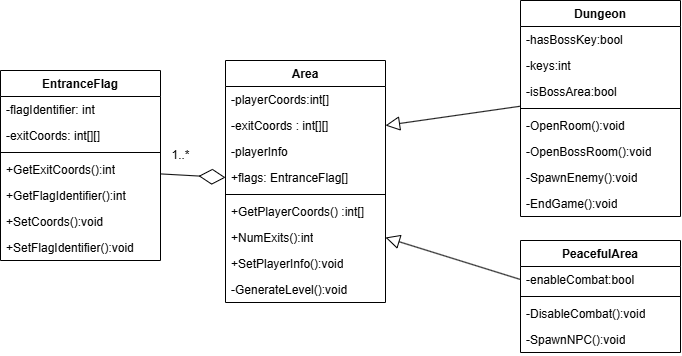

The diagram above was exported from draw.io. Its source (the exported page's mxGraphModel, read from the mxfile embedded in the PNG):
<mxGraphModel dx="875" dy="544" grid="1" gridSize="10" guides="1" tooltips="1" connect="1" arrows="1" fold="1" page="1" pageScale="1" pageWidth="850" pageHeight="1100" math="0" shadow="0">
  <root>
    <object label="" asd="" id="0">
      <mxCell />
    </object>
    <mxCell id="1" parent="0" />
    <mxCell id="vPVozLhoWaEA7RCs1QEb-1" value="Area" style="swimlane;fontStyle=1;align=center;verticalAlign=top;childLayout=stackLayout;horizontal=1;startSize=26;horizontalStack=0;resizeParent=1;resizeParentMax=0;resizeLast=0;collapsible=1;marginBottom=0;whiteSpace=wrap;html=1;" vertex="1" parent="1">
      <mxGeometry x="265" y="70" width="160" height="242" as="geometry" />
    </mxCell>
    <mxCell id="vPVozLhoWaEA7RCs1QEb-9" value="-playerCoords:int[]" style="text;strokeColor=none;fillColor=none;align=left;verticalAlign=top;spacingLeft=4;spacingRight=4;overflow=hidden;rotatable=0;points=[[0,0.5],[1,0.5]];portConstraint=eastwest;whiteSpace=wrap;html=1;" vertex="1" parent="vPVozLhoWaEA7RCs1QEb-1">
      <mxGeometry y="26" width="160" height="26" as="geometry" />
    </mxCell>
    <mxCell id="vPVozLhoWaEA7RCs1QEb-7" value="-exitCoords : int[][]" style="text;strokeColor=none;fillColor=none;align=left;verticalAlign=top;spacingLeft=4;spacingRight=4;overflow=hidden;rotatable=0;points=[[0,0.5],[1,0.5]];portConstraint=eastwest;whiteSpace=wrap;html=1;" vertex="1" parent="vPVozLhoWaEA7RCs1QEb-1">
      <mxGeometry y="52" width="160" height="26" as="geometry" />
    </mxCell>
    <mxCell id="vPVozLhoWaEA7RCs1QEb-20" value="-playerInfo" style="text;strokeColor=none;fillColor=none;align=left;verticalAlign=top;spacingLeft=4;spacingRight=4;overflow=hidden;rotatable=0;points=[[0,0.5],[1,0.5]];portConstraint=eastwest;whiteSpace=wrap;html=1;" vertex="1" parent="vPVozLhoWaEA7RCs1QEb-1">
      <mxGeometry y="78" width="160" height="26" as="geometry" />
    </mxCell>
    <mxCell id="vPVozLhoWaEA7RCs1QEb-22" value="+flags: EntranceFlag[]" style="text;strokeColor=none;fillColor=none;align=left;verticalAlign=top;spacingLeft=4;spacingRight=4;overflow=hidden;rotatable=0;points=[[0,0.5],[1,0.5]];portConstraint=eastwest;whiteSpace=wrap;html=1;" vertex="1" parent="vPVozLhoWaEA7RCs1QEb-1">
      <mxGeometry y="104" width="160" height="26" as="geometry" />
    </mxCell>
    <mxCell id="vPVozLhoWaEA7RCs1QEb-3" value="" style="line;strokeWidth=1;fillColor=none;align=left;verticalAlign=middle;spacingTop=-1;spacingLeft=3;spacingRight=3;rotatable=0;labelPosition=right;points=[];portConstraint=eastwest;strokeColor=inherit;" vertex="1" parent="vPVozLhoWaEA7RCs1QEb-1">
      <mxGeometry y="130" width="160" height="8" as="geometry" />
    </mxCell>
    <mxCell id="vPVozLhoWaEA7RCs1QEb-4" value="+GetPlayerCoords() :int[]" style="text;strokeColor=none;fillColor=none;align=left;verticalAlign=top;spacingLeft=4;spacingRight=4;overflow=hidden;rotatable=0;points=[[0,0.5],[1,0.5]];portConstraint=eastwest;whiteSpace=wrap;html=1;" vertex="1" parent="vPVozLhoWaEA7RCs1QEb-1">
      <mxGeometry y="138" width="160" height="26" as="geometry" />
    </mxCell>
    <mxCell id="vPVozLhoWaEA7RCs1QEb-8" value="+NumExits():int" style="text;strokeColor=none;fillColor=none;align=left;verticalAlign=top;spacingLeft=4;spacingRight=4;overflow=hidden;rotatable=0;points=[[0,0.5],[1,0.5]];portConstraint=eastwest;whiteSpace=wrap;html=1;" vertex="1" parent="vPVozLhoWaEA7RCs1QEb-1">
      <mxGeometry y="164" width="160" height="26" as="geometry" />
    </mxCell>
    <mxCell id="vPVozLhoWaEA7RCs1QEb-21" value="+SetPlayerInfo():void" style="text;strokeColor=none;fillColor=none;align=left;verticalAlign=top;spacingLeft=4;spacingRight=4;overflow=hidden;rotatable=0;points=[[0,0.5],[1,0.5]];portConstraint=eastwest;whiteSpace=wrap;html=1;" vertex="1" parent="vPVozLhoWaEA7RCs1QEb-1">
      <mxGeometry y="190" width="160" height="26" as="geometry" />
    </mxCell>
    <mxCell id="vPVozLhoWaEA7RCs1QEb-40" value="-GenerateLevel():void" style="text;strokeColor=none;fillColor=none;align=left;verticalAlign=top;spacingLeft=4;spacingRight=4;overflow=hidden;rotatable=0;points=[[0,0.5],[1,0.5]];portConstraint=eastwest;whiteSpace=wrap;html=1;" vertex="1" parent="vPVozLhoWaEA7RCs1QEb-1">
      <mxGeometry y="216" width="160" height="26" as="geometry" />
    </mxCell>
    <mxCell id="vPVozLhoWaEA7RCs1QEb-10" value="EntranceFlag" style="swimlane;fontStyle=1;align=center;verticalAlign=top;childLayout=stackLayout;horizontal=1;startSize=26;horizontalStack=0;resizeParent=1;resizeParentMax=0;resizeLast=0;collapsible=1;marginBottom=0;whiteSpace=wrap;html=1;" vertex="1" parent="1">
      <mxGeometry x="40" y="80" width="160" height="190" as="geometry" />
    </mxCell>
    <mxCell id="vPVozLhoWaEA7RCs1QEb-14" value="-flagIdentifier: int" style="text;strokeColor=none;fillColor=none;align=left;verticalAlign=top;spacingLeft=4;spacingRight=4;overflow=hidden;rotatable=0;points=[[0,0.5],[1,0.5]];portConstraint=eastwest;whiteSpace=wrap;html=1;" vertex="1" parent="vPVozLhoWaEA7RCs1QEb-10">
      <mxGeometry y="26" width="160" height="26" as="geometry" />
    </mxCell>
    <mxCell id="vPVozLhoWaEA7RCs1QEb-11" value="-exitCoords: int[][]" style="text;strokeColor=none;fillColor=none;align=left;verticalAlign=top;spacingLeft=4;spacingRight=4;overflow=hidden;rotatable=0;points=[[0,0.5],[1,0.5]];portConstraint=eastwest;whiteSpace=wrap;html=1;" vertex="1" parent="vPVozLhoWaEA7RCs1QEb-10">
      <mxGeometry y="52" width="160" height="26" as="geometry" />
    </mxCell>
    <mxCell id="vPVozLhoWaEA7RCs1QEb-12" value="" style="line;strokeWidth=1;fillColor=none;align=left;verticalAlign=middle;spacingTop=-1;spacingLeft=3;spacingRight=3;rotatable=0;labelPosition=right;points=[];portConstraint=eastwest;strokeColor=inherit;" vertex="1" parent="vPVozLhoWaEA7RCs1QEb-10">
      <mxGeometry y="78" width="160" height="8" as="geometry" />
    </mxCell>
    <mxCell id="vPVozLhoWaEA7RCs1QEb-13" value="+GetExitCoords():int" style="text;strokeColor=none;fillColor=none;align=left;verticalAlign=top;spacingLeft=4;spacingRight=4;overflow=hidden;rotatable=0;points=[[0,0.5],[1,0.5]];portConstraint=eastwest;whiteSpace=wrap;html=1;" vertex="1" parent="vPVozLhoWaEA7RCs1QEb-10">
      <mxGeometry y="86" width="160" height="26" as="geometry" />
    </mxCell>
    <mxCell id="vPVozLhoWaEA7RCs1QEb-23" value="+GetFlagIdentifier():int" style="text;strokeColor=none;fillColor=none;align=left;verticalAlign=top;spacingLeft=4;spacingRight=4;overflow=hidden;rotatable=0;points=[[0,0.5],[1,0.5]];portConstraint=eastwest;whiteSpace=wrap;html=1;" vertex="1" parent="vPVozLhoWaEA7RCs1QEb-10">
      <mxGeometry y="112" width="160" height="26" as="geometry" />
    </mxCell>
    <mxCell id="vPVozLhoWaEA7RCs1QEb-24" value="+SetCoords():void" style="text;strokeColor=none;fillColor=none;align=left;verticalAlign=top;spacingLeft=4;spacingRight=4;overflow=hidden;rotatable=0;points=[[0,0.5],[1,0.5]];portConstraint=eastwest;whiteSpace=wrap;html=1;" vertex="1" parent="vPVozLhoWaEA7RCs1QEb-10">
      <mxGeometry y="138" width="160" height="26" as="geometry" />
    </mxCell>
    <mxCell id="vPVozLhoWaEA7RCs1QEb-28" value="+SetFlagIdentifier():void" style="text;strokeColor=none;fillColor=none;align=left;verticalAlign=top;spacingLeft=4;spacingRight=4;overflow=hidden;rotatable=0;points=[[0,0.5],[1,0.5]];portConstraint=eastwest;whiteSpace=wrap;html=1;" vertex="1" parent="vPVozLhoWaEA7RCs1QEb-10">
      <mxGeometry y="164" width="160" height="26" as="geometry" />
    </mxCell>
    <mxCell id="vPVozLhoWaEA7RCs1QEb-32" value="Dungeon" style="swimlane;fontStyle=1;align=center;verticalAlign=top;childLayout=stackLayout;horizontal=1;startSize=26;horizontalStack=0;resizeParent=1;resizeParentMax=0;resizeLast=0;collapsible=1;marginBottom=0;whiteSpace=wrap;html=1;" vertex="1" parent="1">
      <mxGeometry x="560" y="10" width="160" height="216" as="geometry" />
    </mxCell>
    <mxCell id="vPVozLhoWaEA7RCs1QEb-58" value="-hasBossKey:bool" style="text;strokeColor=none;fillColor=none;align=left;verticalAlign=top;spacingLeft=4;spacingRight=4;overflow=hidden;rotatable=0;points=[[0,0.5],[1,0.5]];portConstraint=eastwest;whiteSpace=wrap;html=1;" vertex="1" parent="vPVozLhoWaEA7RCs1QEb-32">
      <mxGeometry y="26" width="160" height="26" as="geometry" />
    </mxCell>
    <mxCell id="vPVozLhoWaEA7RCs1QEb-57" value="-keys:int" style="text;strokeColor=none;fillColor=none;align=left;verticalAlign=top;spacingLeft=4;spacingRight=4;overflow=hidden;rotatable=0;points=[[0,0.5],[1,0.5]];portConstraint=eastwest;whiteSpace=wrap;html=1;" vertex="1" parent="vPVozLhoWaEA7RCs1QEb-32">
      <mxGeometry y="52" width="160" height="26" as="geometry" />
    </mxCell>
    <mxCell id="vPVozLhoWaEA7RCs1QEb-33" value="-isBossArea:bool" style="text;strokeColor=none;fillColor=none;align=left;verticalAlign=top;spacingLeft=4;spacingRight=4;overflow=hidden;rotatable=0;points=[[0,0.5],[1,0.5]];portConstraint=eastwest;whiteSpace=wrap;html=1;" vertex="1" parent="vPVozLhoWaEA7RCs1QEb-32">
      <mxGeometry y="78" width="160" height="26" as="geometry" />
    </mxCell>
    <mxCell id="vPVozLhoWaEA7RCs1QEb-34" value="" style="line;strokeWidth=1;fillColor=none;align=left;verticalAlign=middle;spacingTop=-1;spacingLeft=3;spacingRight=3;rotatable=0;labelPosition=right;points=[];portConstraint=eastwest;strokeColor=inherit;" vertex="1" parent="vPVozLhoWaEA7RCs1QEb-32">
      <mxGeometry y="104" width="160" height="8" as="geometry" />
    </mxCell>
    <mxCell id="vPVozLhoWaEA7RCs1QEb-35" value="-OpenRoom():void" style="text;strokeColor=none;fillColor=none;align=left;verticalAlign=top;spacingLeft=4;spacingRight=4;overflow=hidden;rotatable=0;points=[[0,0.5],[1,0.5]];portConstraint=eastwest;whiteSpace=wrap;html=1;" vertex="1" parent="vPVozLhoWaEA7RCs1QEb-32">
      <mxGeometry y="112" width="160" height="26" as="geometry" />
    </mxCell>
    <mxCell id="vPVozLhoWaEA7RCs1QEb-56" value="-OpenBossRoom():void" style="text;strokeColor=none;fillColor=none;align=left;verticalAlign=top;spacingLeft=4;spacingRight=4;overflow=hidden;rotatable=0;points=[[0,0.5],[1,0.5]];portConstraint=eastwest;whiteSpace=wrap;html=1;" vertex="1" parent="vPVozLhoWaEA7RCs1QEb-32">
      <mxGeometry y="138" width="160" height="26" as="geometry" />
    </mxCell>
    <mxCell id="vPVozLhoWaEA7RCs1QEb-59" value="-SpawnEnemy():void" style="text;strokeColor=none;fillColor=none;align=left;verticalAlign=top;spacingLeft=4;spacingRight=4;overflow=hidden;rotatable=0;points=[[0,0.5],[1,0.5]];portConstraint=eastwest;whiteSpace=wrap;html=1;" vertex="1" parent="vPVozLhoWaEA7RCs1QEb-32">
      <mxGeometry y="164" width="160" height="26" as="geometry" />
    </mxCell>
    <mxCell id="vPVozLhoWaEA7RCs1QEb-60" value="-EndGame():void" style="text;strokeColor=none;fillColor=none;align=left;verticalAlign=top;spacingLeft=4;spacingRight=4;overflow=hidden;rotatable=0;points=[[0,0.5],[1,0.5]];portConstraint=eastwest;whiteSpace=wrap;html=1;" vertex="1" parent="vPVozLhoWaEA7RCs1QEb-32">
      <mxGeometry y="190" width="160" height="26" as="geometry" />
    </mxCell>
    <mxCell id="vPVozLhoWaEA7RCs1QEb-41" value="PeacefulArea" style="swimlane;fontStyle=1;align=center;verticalAlign=top;childLayout=stackLayout;horizontal=1;startSize=26;horizontalStack=0;resizeParent=1;resizeParentMax=0;resizeLast=0;collapsible=1;marginBottom=0;whiteSpace=wrap;html=1;" vertex="1" parent="1">
      <mxGeometry x="560" y="250" width="160" height="112" as="geometry" />
    </mxCell>
    <mxCell id="vPVozLhoWaEA7RCs1QEb-50" value="-enableCombat:bool" style="text;strokeColor=none;fillColor=none;align=left;verticalAlign=top;spacingLeft=4;spacingRight=4;overflow=hidden;rotatable=0;points=[[0,0.5],[1,0.5]];portConstraint=eastwest;whiteSpace=wrap;html=1;" vertex="1" parent="vPVozLhoWaEA7RCs1QEb-41">
      <mxGeometry y="26" width="160" height="26" as="geometry" />
    </mxCell>
    <mxCell id="vPVozLhoWaEA7RCs1QEb-43" value="" style="line;strokeWidth=1;fillColor=none;align=left;verticalAlign=middle;spacingTop=-1;spacingLeft=3;spacingRight=3;rotatable=0;labelPosition=right;points=[];portConstraint=eastwest;strokeColor=inherit;" vertex="1" parent="vPVozLhoWaEA7RCs1QEb-41">
      <mxGeometry y="52" width="160" height="8" as="geometry" />
    </mxCell>
    <mxCell id="vPVozLhoWaEA7RCs1QEb-44" value="-DisableCombat():void" style="text;strokeColor=none;fillColor=none;align=left;verticalAlign=top;spacingLeft=4;spacingRight=4;overflow=hidden;rotatable=0;points=[[0,0.5],[1,0.5]];portConstraint=eastwest;whiteSpace=wrap;html=1;" vertex="1" parent="vPVozLhoWaEA7RCs1QEb-41">
      <mxGeometry y="60" width="160" height="26" as="geometry" />
    </mxCell>
    <mxCell id="vPVozLhoWaEA7RCs1QEb-48" value="-SpawnNPC():void" style="text;strokeColor=none;fillColor=none;align=left;verticalAlign=top;spacingLeft=4;spacingRight=4;overflow=hidden;rotatable=0;points=[[0,0.5],[1,0.5]];portConstraint=eastwest;whiteSpace=wrap;html=1;" vertex="1" parent="vPVozLhoWaEA7RCs1QEb-41">
      <mxGeometry y="86" width="160" height="26" as="geometry" />
    </mxCell>
    <mxCell id="vPVozLhoWaEA7RCs1QEb-46" value="" style="endArrow=diamondThin;endFill=0;endSize=24;html=1;rounded=0;entryX=0;entryY=0.5;entryDx=0;entryDy=0;" edge="1" parent="1" source="vPVozLhoWaEA7RCs1QEb-13" target="vPVozLhoWaEA7RCs1QEb-22">
      <mxGeometry width="160" relative="1" as="geometry">
        <mxPoint x="270" y="179" as="sourcePoint" />
        <mxPoint x="320" y="99" as="targetPoint" />
      </mxGeometry>
    </mxCell>
    <mxCell id="vPVozLhoWaEA7RCs1QEb-47" value="1..*" style="text;html=1;align=center;verticalAlign=middle;resizable=0;points=[];autosize=1;strokeColor=none;fillColor=none;" vertex="1" parent="1">
      <mxGeometry x="200" y="150" width="40" height="30" as="geometry" />
    </mxCell>
    <mxCell id="vPVozLhoWaEA7RCs1QEb-54" value="" style="endArrow=block;endFill=0;endSize=12;html=1;rounded=0;entryX=1;entryY=0.5;entryDx=0;entryDy=0;exitX=0;exitY=0.5;exitDx=0;exitDy=0;" edge="1" parent="1" source="vPVozLhoWaEA7RCs1QEb-50" target="vPVozLhoWaEA7RCs1QEb-8">
      <mxGeometry width="160" relative="1" as="geometry">
        <mxPoint x="440" y="450" as="sourcePoint" />
        <mxPoint x="600" y="450" as="targetPoint" />
      </mxGeometry>
    </mxCell>
    <mxCell id="vPVozLhoWaEA7RCs1QEb-55" value="" style="endArrow=block;endFill=0;endSize=12;html=1;rounded=0;entryX=1;entryY=0.5;entryDx=0;entryDy=0;exitX=0.002;exitY=1.064;exitDx=0;exitDy=0;exitPerimeter=0;" edge="1" parent="1" source="vPVozLhoWaEA7RCs1QEb-33" target="vPVozLhoWaEA7RCs1QEb-7">
      <mxGeometry width="160" relative="1" as="geometry">
        <mxPoint x="650" y="108" as="sourcePoint" />
        <mxPoint x="520" y="106" as="targetPoint" />
      </mxGeometry>
    </mxCell>
  </root>
</mxGraphModel>